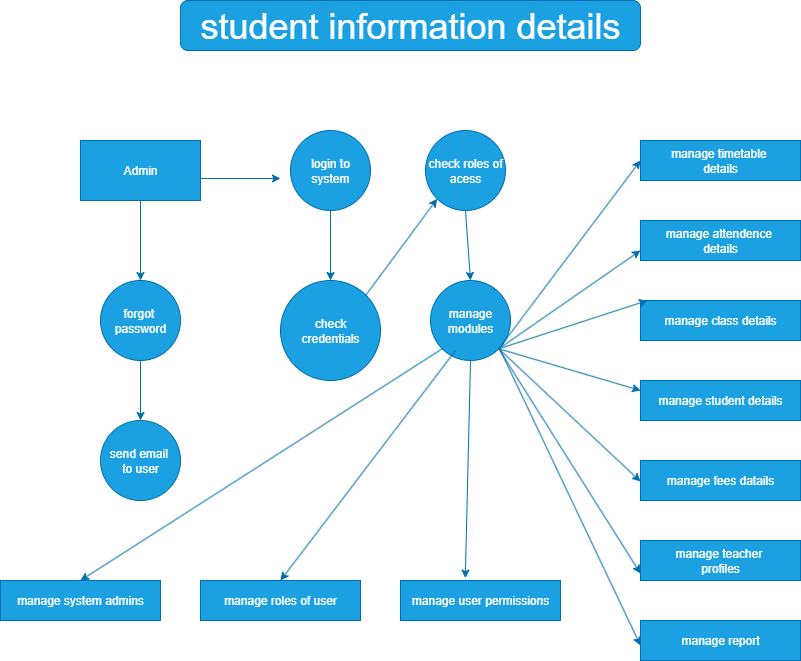

The diagram above was exported from draw.io. Its source (the exported page's mxGraphModel, read from the mxfile embedded in the PNG):
<mxGraphModel dx="1737" dy="878" grid="1" gridSize="10" guides="1" tooltips="1" connect="1" arrows="1" fold="1" page="1" pageScale="1" pageWidth="850" pageHeight="1100" math="0" shadow="0">
  <root>
    <mxCell id="0" />
    <mxCell id="1" parent="0" />
    <mxCell id="irDz7qlHHhCGX7UDHeN1-1" value="Admin" style="rounded=0;whiteSpace=wrap;html=1;fillColor=#1ba1e2;strokeColor=light-dark(#006EAF,#FFFFFF);fontColor=#ffffff;gradientDirection=north;" vertex="1" parent="1">
      <mxGeometry x="80" y="240" width="120" height="60" as="geometry" />
    </mxCell>
    <mxCell id="irDz7qlHHhCGX7UDHeN1-2" value="send email&amp;nbsp;&lt;div&gt;to user&lt;/div&gt;" style="ellipse;whiteSpace=wrap;html=1;aspect=fixed;fillColor=#1ba1e2;fontColor=#ffffff;strokeColor=light-dark(#006EAF,#FFFFFF);" vertex="1" parent="1">
      <mxGeometry x="100" y="520" width="80" height="80" as="geometry" />
    </mxCell>
    <mxCell id="irDz7qlHHhCGX7UDHeN1-3" value="forgot&amp;nbsp;&lt;div&gt;password&lt;/div&gt;" style="ellipse;whiteSpace=wrap;html=1;aspect=fixed;fillColor=#1ba1e2;fontColor=#ffffff;strokeColor=light-dark(#006EAF,#FFFFFF);" vertex="1" parent="1">
      <mxGeometry x="100" y="380" width="80" height="80" as="geometry" />
    </mxCell>
    <mxCell id="irDz7qlHHhCGX7UDHeN1-7" value="manage modules" style="ellipse;whiteSpace=wrap;html=1;aspect=fixed;fillColor=#1ba1e2;fontColor=#ffffff;strokeColor=light-dark(#006EAF,#FFFFFF);" vertex="1" parent="1">
      <mxGeometry x="430" y="380" width="80" height="80" as="geometry" />
    </mxCell>
    <mxCell id="irDz7qlHHhCGX7UDHeN1-8" value="check&lt;div&gt;credentials&lt;/div&gt;" style="ellipse;whiteSpace=wrap;html=1;aspect=fixed;fillColor=#1ba1e2;fontColor=#ffffff;strokeColor=light-dark(#006EAF,#FFFFFF);" vertex="1" parent="1">
      <mxGeometry x="280" y="380" width="100" height="100" as="geometry" />
    </mxCell>
    <mxCell id="irDz7qlHHhCGX7UDHeN1-9" value="check roles of&lt;div&gt;acess&lt;/div&gt;" style="ellipse;whiteSpace=wrap;html=1;aspect=fixed;fillColor=#1ba1e2;fontColor=#ffffff;strokeColor=light-dark(#006EAF,#FFFFFF);" vertex="1" parent="1">
      <mxGeometry x="425" y="230" width="80" height="80" as="geometry" />
    </mxCell>
    <mxCell id="irDz7qlHHhCGX7UDHeN1-10" value="login to system" style="ellipse;whiteSpace=wrap;html=1;aspect=fixed;fillColor=#1ba1e2;fontColor=#ffffff;strokeColor=light-dark(#006EAF,#FFFFFF);" vertex="1" parent="1">
      <mxGeometry x="290" y="230" width="80" height="80" as="geometry" />
    </mxCell>
    <mxCell id="irDz7qlHHhCGX7UDHeN1-11" value="manage timetable&amp;nbsp;&lt;div&gt;details&lt;/div&gt;" style="rounded=0;whiteSpace=wrap;html=1;fillColor=#1ba1e2;fontColor=#ffffff;strokeColor=light-dark(#006EAF,#FFFFFF);" vertex="1" parent="1">
      <mxGeometry x="640" y="240" width="160" height="40" as="geometry" />
    </mxCell>
    <mxCell id="irDz7qlHHhCGX7UDHeN1-13" value="manage attendence&amp;nbsp;&lt;div&gt;details&lt;/div&gt;" style="rounded=0;whiteSpace=wrap;html=1;fillColor=#1ba1e2;fontColor=#ffffff;strokeColor=light-dark(#006EAF,#FFFFFF);" vertex="1" parent="1">
      <mxGeometry x="640" y="320" width="160" height="40" as="geometry" />
    </mxCell>
    <mxCell id="irDz7qlHHhCGX7UDHeN1-14" value="manage class details" style="rounded=0;whiteSpace=wrap;html=1;fillColor=#1ba1e2;fontColor=#ffffff;strokeColor=light-dark(#006EAF,#FFFFFF);" vertex="1" parent="1">
      <mxGeometry x="640" y="400" width="160" height="40" as="geometry" />
    </mxCell>
    <mxCell id="irDz7qlHHhCGX7UDHeN1-15" value="manage student details" style="rounded=0;whiteSpace=wrap;html=1;fillColor=#1ba1e2;fontColor=#ffffff;strokeColor=light-dark(#006EAF,#FFFFFF);" vertex="1" parent="1">
      <mxGeometry x="640" y="480" width="160" height="40" as="geometry" />
    </mxCell>
    <mxCell id="irDz7qlHHhCGX7UDHeN1-16" value="manage fees datails" style="rounded=0;whiteSpace=wrap;html=1;fillColor=#1ba1e2;fontColor=#ffffff;strokeColor=light-dark(#006EAF,#FFFFFF);" vertex="1" parent="1">
      <mxGeometry x="640" y="560" width="160" height="40" as="geometry" />
    </mxCell>
    <mxCell id="irDz7qlHHhCGX7UDHeN1-17" value="manage teacher&amp;nbsp;&lt;div&gt;profiles&lt;/div&gt;" style="rounded=0;whiteSpace=wrap;html=1;fillColor=#1ba1e2;fontColor=#ffffff;strokeColor=light-dark(#006EAF,#FFFFFF);" vertex="1" parent="1">
      <mxGeometry x="640" y="640" width="160" height="40" as="geometry" />
    </mxCell>
    <mxCell id="irDz7qlHHhCGX7UDHeN1-18" value="manage report" style="rounded=0;whiteSpace=wrap;html=1;fillColor=#1ba1e2;fontColor=#ffffff;strokeColor=light-dark(#006EAF,#FFFFFF);" vertex="1" parent="1">
      <mxGeometry x="640" y="720" width="160" height="40" as="geometry" />
    </mxCell>
    <mxCell id="irDz7qlHHhCGX7UDHeN1-19" value="manage user permissions" style="rounded=0;whiteSpace=wrap;html=1;fillColor=#1ba1e2;fontColor=#ffffff;strokeColor=light-dark(#006EAF,#FFFFFF);" vertex="1" parent="1">
      <mxGeometry x="400" y="680" width="160" height="40" as="geometry" />
    </mxCell>
    <mxCell id="irDz7qlHHhCGX7UDHeN1-20" value="manage roles of user" style="rounded=0;whiteSpace=wrap;html=1;fillColor=#1ba1e2;fontColor=#ffffff;strokeColor=light-dark(#006EAF,#FFFFFF);" vertex="1" parent="1">
      <mxGeometry x="200" y="680" width="160" height="40" as="geometry" />
    </mxCell>
    <mxCell id="irDz7qlHHhCGX7UDHeN1-21" value="manage system admins" style="rounded=0;whiteSpace=wrap;html=1;fillColor=#1ba1e2;fontColor=#ffffff;strokeColor=light-dark(#006EAF,#FFFFFF);" vertex="1" parent="1">
      <mxGeometry y="680" width="160" height="40" as="geometry" />
    </mxCell>
    <mxCell id="irDz7qlHHhCGX7UDHeN1-25" value="" style="endArrow=classic;html=1;rounded=0;exitX=0.5;exitY=1;exitDx=0;exitDy=0;entryX=0.5;entryY=0;entryDx=0;entryDy=0;strokeColor=light-dark(#006EAF,#FFFFFF);" edge="1" parent="1" source="irDz7qlHHhCGX7UDHeN1-1" target="irDz7qlHHhCGX7UDHeN1-3">
      <mxGeometry width="50" height="50" relative="1" as="geometry">
        <mxPoint x="300" y="600" as="sourcePoint" />
        <mxPoint x="350" y="550" as="targetPoint" />
        <Array as="points">
          <mxPoint x="140" y="370" />
        </Array>
      </mxGeometry>
    </mxCell>
    <mxCell id="irDz7qlHHhCGX7UDHeN1-26" value="" style="endArrow=classic;html=1;rounded=0;exitX=0.5;exitY=1;exitDx=0;exitDy=0;entryX=0.5;entryY=0;entryDx=0;entryDy=0;strokeColor=light-dark(#006EAF,#FFFFFF);" edge="1" parent="1" source="irDz7qlHHhCGX7UDHeN1-3" target="irDz7qlHHhCGX7UDHeN1-2">
      <mxGeometry width="50" height="50" relative="1" as="geometry">
        <mxPoint x="300" y="600" as="sourcePoint" />
        <mxPoint x="350" y="550" as="targetPoint" />
      </mxGeometry>
    </mxCell>
    <mxCell id="irDz7qlHHhCGX7UDHeN1-27" value="" style="endArrow=classic;html=1;rounded=0;exitX=0;exitY=1;exitDx=0;exitDy=0;entryX=0.5;entryY=0;entryDx=0;entryDy=0;strokeColor=light-dark(#006EAF,#FFFFFF);" edge="1" parent="1" source="irDz7qlHHhCGX7UDHeN1-7" target="irDz7qlHHhCGX7UDHeN1-21">
      <mxGeometry width="50" height="50" relative="1" as="geometry">
        <mxPoint x="300" y="600" as="sourcePoint" />
        <mxPoint x="420" y="530" as="targetPoint" />
      </mxGeometry>
    </mxCell>
    <mxCell id="irDz7qlHHhCGX7UDHeN1-28" value="" style="endArrow=classic;html=1;rounded=0;entryX=0.5;entryY=0;entryDx=0;entryDy=0;strokeColor=light-dark(#006EAF,#FFFFFF);" edge="1" parent="1" target="irDz7qlHHhCGX7UDHeN1-20">
      <mxGeometry width="50" height="50" relative="1" as="geometry">
        <mxPoint x="455" y="450" as="sourcePoint" />
        <mxPoint x="350" y="550" as="targetPoint" />
      </mxGeometry>
    </mxCell>
    <mxCell id="irDz7qlHHhCGX7UDHeN1-29" value="" style="endArrow=classic;html=1;rounded=0;exitX=0.5;exitY=1;exitDx=0;exitDy=0;entryX=0.405;entryY=-0.06;entryDx=0;entryDy=0;entryPerimeter=0;strokeColor=light-dark(#006EAF,#FFFFFF);" edge="1" parent="1" source="irDz7qlHHhCGX7UDHeN1-7" target="irDz7qlHHhCGX7UDHeN1-19">
      <mxGeometry width="50" height="50" relative="1" as="geometry">
        <mxPoint x="300" y="600" as="sourcePoint" />
        <mxPoint x="350" y="550" as="targetPoint" />
      </mxGeometry>
    </mxCell>
    <mxCell id="irDz7qlHHhCGX7UDHeN1-30" value="" style="endArrow=classic;html=1;rounded=0;exitX=1;exitY=1;exitDx=0;exitDy=0;entryX=0;entryY=0.5;entryDx=0;entryDy=0;strokeColor=light-dark(#006EAF,#FFFFFF);" edge="1" parent="1" source="irDz7qlHHhCGX7UDHeN1-7" target="irDz7qlHHhCGX7UDHeN1-11">
      <mxGeometry width="50" height="50" relative="1" as="geometry">
        <mxPoint x="300" y="600" as="sourcePoint" />
        <mxPoint x="350" y="550" as="targetPoint" />
      </mxGeometry>
    </mxCell>
    <mxCell id="irDz7qlHHhCGX7UDHeN1-31" value="" style="endArrow=classic;html=1;rounded=0;exitX=1;exitY=1;exitDx=0;exitDy=0;entryX=0;entryY=0.75;entryDx=0;entryDy=0;strokeColor=light-dark(#006EAF,#FFFFFF);" edge="1" parent="1" source="irDz7qlHHhCGX7UDHeN1-7" target="irDz7qlHHhCGX7UDHeN1-13">
      <mxGeometry width="50" height="50" relative="1" as="geometry">
        <mxPoint x="300" y="600" as="sourcePoint" />
        <mxPoint x="350" y="550" as="targetPoint" />
      </mxGeometry>
    </mxCell>
    <mxCell id="irDz7qlHHhCGX7UDHeN1-32" value="" style="endArrow=classic;html=1;rounded=0;exitX=1;exitY=1;exitDx=0;exitDy=0;entryX=0;entryY=0.75;entryDx=0;entryDy=0;strokeColor=light-dark(#006EAF,#FFFFFF);" edge="1" parent="1" source="irDz7qlHHhCGX7UDHeN1-7">
      <mxGeometry width="50" height="50" relative="1" as="geometry">
        <mxPoint x="505" y="498" as="sourcePoint" />
        <mxPoint x="647" y="400" as="targetPoint" />
      </mxGeometry>
    </mxCell>
    <mxCell id="irDz7qlHHhCGX7UDHeN1-33" value="" style="endArrow=classic;html=1;rounded=0;exitX=1;exitY=1;exitDx=0;exitDy=0;entryX=0;entryY=0.75;entryDx=0;entryDy=0;strokeColor=light-dark(#006EAF,#FFFFFF);" edge="1" parent="1" source="irDz7qlHHhCGX7UDHeN1-7">
      <mxGeometry width="50" height="50" relative="1" as="geometry">
        <mxPoint x="491" y="538" as="sourcePoint" />
        <mxPoint x="640" y="490" as="targetPoint" />
      </mxGeometry>
    </mxCell>
    <mxCell id="irDz7qlHHhCGX7UDHeN1-34" value="" style="endArrow=classic;html=1;rounded=0;exitX=1;exitY=1;exitDx=0;exitDy=0;entryX=0;entryY=0.75;entryDx=0;entryDy=0;strokeColor=light-dark(#006EAF,#FFFFFF);" edge="1" parent="1" source="irDz7qlHHhCGX7UDHeN1-7">
      <mxGeometry width="50" height="50" relative="1" as="geometry">
        <mxPoint x="498" y="539" as="sourcePoint" />
        <mxPoint x="640" y="581" as="targetPoint" />
      </mxGeometry>
    </mxCell>
    <mxCell id="irDz7qlHHhCGX7UDHeN1-36" value="" style="endArrow=classic;html=1;rounded=0;exitX=1;exitY=1;exitDx=0;exitDy=0;entryX=0;entryY=0.75;entryDx=0;entryDy=0;strokeColor=light-dark(#006EAF,#FFFFFF);" edge="1" parent="1" source="irDz7qlHHhCGX7UDHeN1-7">
      <mxGeometry width="50" height="50" relative="1" as="geometry">
        <mxPoint x="498" y="540" as="sourcePoint" />
        <mxPoint x="640" y="673" as="targetPoint" />
      </mxGeometry>
    </mxCell>
    <mxCell id="irDz7qlHHhCGX7UDHeN1-37" value="" style="endArrow=classic;html=1;rounded=0;entryX=0;entryY=0.75;entryDx=0;entryDy=0;strokeColor=light-dark(#006EAF,#FFFFFF);" edge="1" parent="1">
      <mxGeometry width="50" height="50" relative="1" as="geometry">
        <mxPoint x="500" y="450" as="sourcePoint" />
        <mxPoint x="640" y="745" as="targetPoint" />
      </mxGeometry>
    </mxCell>
    <mxCell id="irDz7qlHHhCGX7UDHeN1-38" value="" style="endArrow=classic;html=1;rounded=0;exitX=1;exitY=1;exitDx=0;exitDy=0;strokeColor=light-dark(#006EAF,#FFFFFF);" edge="1" parent="1">
      <mxGeometry width="50" height="50" relative="1" as="geometry">
        <mxPoint x="200" y="278" as="sourcePoint" />
        <mxPoint x="280" y="278" as="targetPoint" />
      </mxGeometry>
    </mxCell>
    <mxCell id="irDz7qlHHhCGX7UDHeN1-40" value="" style="endArrow=classic;html=1;rounded=0;entryX=0.5;entryY=0;entryDx=0;entryDy=0;strokeColor=light-dark(#006EAF,#FFFFFF);" edge="1" parent="1" source="irDz7qlHHhCGX7UDHeN1-10" target="irDz7qlHHhCGX7UDHeN1-8">
      <mxGeometry width="50" height="50" relative="1" as="geometry">
        <mxPoint x="300" y="600" as="sourcePoint" />
        <mxPoint x="350" y="550" as="targetPoint" />
      </mxGeometry>
    </mxCell>
    <mxCell id="irDz7qlHHhCGX7UDHeN1-41" value="" style="endArrow=classic;html=1;rounded=0;exitX=1;exitY=0;exitDx=0;exitDy=0;entryX=0;entryY=1;entryDx=0;entryDy=0;strokeColor=light-dark(#006EAF,#FFFFFF);" edge="1" parent="1" source="irDz7qlHHhCGX7UDHeN1-8" target="irDz7qlHHhCGX7UDHeN1-9">
      <mxGeometry width="50" height="50" relative="1" as="geometry">
        <mxPoint x="300" y="600" as="sourcePoint" />
        <mxPoint x="350" y="550" as="targetPoint" />
      </mxGeometry>
    </mxCell>
    <mxCell id="irDz7qlHHhCGX7UDHeN1-43" value="" style="endArrow=classic;html=1;rounded=0;entryX=0.5;entryY=0;entryDx=0;entryDy=0;exitX=0.5;exitY=1;exitDx=0;exitDy=0;strokeColor=light-dark(#006EAF,#FFFFFF);" edge="1" parent="1" source="irDz7qlHHhCGX7UDHeN1-9" target="irDz7qlHHhCGX7UDHeN1-7">
      <mxGeometry width="50" height="50" relative="1" as="geometry">
        <mxPoint x="340" y="320" as="sourcePoint" />
        <mxPoint x="340" y="390" as="targetPoint" />
        <Array as="points" />
      </mxGeometry>
    </mxCell>
    <mxCell id="irDz7qlHHhCGX7UDHeN1-45" value="&lt;font style=&quot;font-size: 36px;&quot;&gt;student information details&lt;/font&gt;" style="rounded=1;whiteSpace=wrap;html=1;fillColor=#1ba1e2;fontColor=#ffffff;strokeColor=#006EAF;" vertex="1" parent="1">
      <mxGeometry x="180" y="100" width="460" height="50" as="geometry" />
    </mxCell>
  </root>
</mxGraphModel>